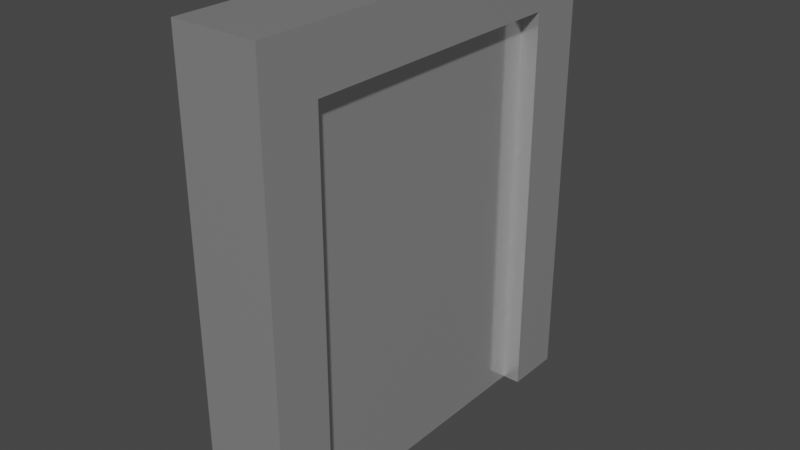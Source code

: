 # Source: rough_elevator.blend  (saved by Blender 3.6.11; exported with 4.5.12 LTS)
import bpy
from mathutils import Matrix  # noqa: F401  (used for matrix-valued properties, if any)

bpy.ops.wm.read_factory_settings(use_empty=True)
scene = bpy.context.scene
scene.name = 'Scene'

# ---- collections
col_collection = bpy.data.collections.new('Collection'); scene.collection.children.link(col_collection)

# ---- materials (node trees are filled in below, after node groups)
mat_metal = bpy.data.materials.new('metal')
mat_metal.use_transparent_shadow = False

# ---- material node trees
mat_metal.use_nodes = True; mat_metal.node_tree.nodes.clear()
_N = mat_metal.node_tree.nodes; _L = mat_metal.node_tree.links
n0 = _N.new('ShaderNodeBsdfPrincipled'); n0.name = 'Principled BSDF'; n0.location = (10, 300)
n0.distribution = 'GGX'
n0.subsurface_method = 'RANDOM_WALK_SKIN'
n0.inputs[1].default_value = 0.7824
n0.inputs[2].default_value = 0.1425
n0.inputs[3].default_value = 1.45
n0.inputs[13].default_value = 0.5052
n0.inputs[27].default_value = (0.0, 0.0, 0.0, 1.0)
n0.inputs[28].default_value = 1.0
n1 = _N.new('ShaderNodeOutputMaterial'); n1.name = 'Material Output'; n1.location = (300, 300)
_L.new(n0.outputs[0], n1.inputs[0])
n1.is_active_output = True

# ---- world
world_world = bpy.data.worlds.new('World'); scene.world = world_world
world_world.use_nodes = True; world_world.node_tree.nodes.clear()
_N = world_world.node_tree.nodes; _L = world_world.node_tree.links
n0 = _N.new('ShaderNodeOutputWorld'); n0.name = 'World Output'; n0.location = (300, 300)
n1 = _N.new('ShaderNodeBackground'); n1.name = 'Background'; n1.location = (10, 300)
n1.inputs[0].default_value = (0.05088, 0.05088, 0.05088, 1.0)
_L.new(n1.outputs[0], n0.inputs[0])
n0.is_active_output = True
world_world.color = (0.05088, 0.05088, 0.05088)
world_world.use_sun_shadow = False
world_world.sun_shadow_jitter_overblur = 0.0

# ---- meshes
me_cube_001 = bpy.data.meshes.new('Cube.001')
me_cube_001.from_pydata([(-1.0, 0.5, -1.0), (-1.0, 0.5, 0.4), (-1.0, 1.0, -1.0), (-1.0, 1.0, 0.4), (1.0, 0.5, -1.0), (1.0, 0.5, 0.4), (1.0, 1.0, -1.0), (1.0, 1.0, 0.4)], [], [(0, 1, 3, 2), (2, 3, 7, 6), (6, 7, 5, 4), (4, 5, 1, 0), (2, 6, 4, 0), (7, 3, 1, 5)])
_uv = me_cube_001.uv_layers.new(name='UVMap')
_uv.uv.foreach_set('vector', [0.375, 0.0, 0.625, 0.0, 0.625, 0.25, 0.375, 0.25, 0.375, 0.25, 0.625, 0.25, 0.625, 0.5, 0.375, 0.5, 0.375, 0.5, 0.625, 0.5, 0.625, 0.75, 0.375, 0.75, 0.375, 0.75, 0.625, 0.75, 0.625, 1.0, 0.375, 1.0, 0.125, 0.5, 0.375, 0.5, 0.375, 0.75, 0.125, 0.75, 0.625, 0.5, 0.875, 0.5, 0.875, 0.75, 0.625, 0.75])
me_cube_001.materials.append(mat_metal)
me_cube_001.update()
me_cube_003 = bpy.data.meshes.new('Cube.003')
me_cube_003.from_pydata([(-1.0, 0.5, -1.0), (-1.0, 0.5, 0.4), (-1.0, 1.0, -1.0), (-1.0, 1.0, 0.4), (1.0, 0.5, -1.0), (1.0, 0.5, 0.4), (1.0, 1.0, -1.0), (1.0, 1.0, 0.4)], [], [(0, 1, 3, 2), (2, 3, 7, 6), (6, 7, 5, 4), (4, 5, 1, 0), (2, 6, 4, 0), (7, 3, 1, 5)])
_uv = me_cube_003.uv_layers.new(name='UVMap')
_uv.uv.foreach_set('vector', [0.375, 0.0, 0.625, 0.0, 0.625, 0.25, 0.375, 0.25, 0.375, 0.25, 0.625, 0.25, 0.625, 0.5, 0.375, 0.5, 0.375, 0.5, 0.625, 0.5, 0.625, 0.75, 0.375, 0.75, 0.375, 0.75, 0.625, 0.75, 0.625, 1.0, 0.375, 1.0, 0.125, 0.5, 0.375, 0.5, 0.375, 0.75, 0.125, 0.75, 0.625, 0.5, 0.875, 0.5, 0.875, 0.75, 0.625, 0.75])
me_cube_003.materials.append(mat_metal)
me_cube_003.update()
me_cube_004 = bpy.data.meshes.new('Cube.004')
me_cube_004.from_pydata([(-1.0, -0.25, -0.7), (-1.0, -0.25, 0.7), (-1.0, -0.05, -0.7), (-1.0, -0.05, 0.7), (1.0, -0.25, -0.7), (1.0, -0.25, 0.7), (1.0, -0.05, -0.7), (1.0, -0.05, 0.7), (-1.0, -0.25, 0.9), (-1.0, -0.05, 0.9), (1.0, -0.05, 0.9), (1.0, -0.25, 0.9), (1.0, -1.25, 0.7), (-1.0, -1.25, 0.7), (1.0, -1.25, 0.9), (-1.0, -1.25, 0.9), (1.0, -1.25, 0.7), (-1.0, -1.25, 0.7), (1.0, -1.25, 0.9), (-1.0, -1.25, 0.9), (1.0, -1.45, 0.7), (-1.0, -1.45, 0.7), (1.0, -1.45, 0.9), (-1.0, -1.45, 0.9), (1.0, -1.25, -0.7), (-1.0, -1.25, -0.7), (1.0, -1.45, -0.7), (-1.0, -1.45, -0.7)], [], [(0, 1, 3, 2), (2, 3, 7, 6), (6, 7, 5, 4), (4, 5, 1, 0), (2, 6, 4, 0), (5, 7, 10, 11), (10, 9, 8, 11), (3, 1, 8, 9), (5, 11, 14, 12), (7, 3, 9, 10), (15, 13, 17, 19), (11, 8, 15, 14), (1, 5, 12, 13), (8, 1, 13, 15), (16, 18, 22, 20), (14, 15, 19, 18), (12, 14, 18, 16), (13, 12, 16, 17), (21, 20, 22, 23), (20, 21, 27, 26), (19, 17, 21, 23), (18, 19, 23, 22), (25, 24, 26, 27), (16, 20, 26, 24), (17, 16, 24, 25), (21, 17, 25, 27)])
_uv = me_cube_004.uv_layers.new(name='UVMap')
_uv.uv.foreach_set('vector', [0.375, 0.0, 0.625, 0.0, 0.625, 0.25, 0.375, 0.25, 0.375, 0.25, 0.625, 0.25, 0.625, 0.5, 0.375, 0.5, 0.375, 0.5, 0.625, 0.5, 0.625, 0.75, 0.375, 0.75, 0.375, 0.75, 0.625, 0.75, 0.625, 1.0, 0.375, 1.0, 0.125, 0.5, 0.375, 0.5, 0.375, 0.75, 0.125, 0.75, 0.625, 0.75, 0.625, 0.5, 0.625, 0.5, 0.625, 0.75, 0.625, 0.5, 0.875, 0.5, 0.875, 0.75, 0.625, 0.75, 0.625, 0.25, 0.625, 0.0, 0.625, 0.0, 0.625, 0.25, 0.625, 0.75, 0.625, 0.75, 0.625, 0.75, 0.625, 0.75, 0.625, 0.5, 0.625, 0.25, 0.625, 0.25, 0.625, 0.5, 0.625, 0.0, 0.625, 0.0, 0.625, 0.0, 0.625, 0.0, 0.625, 0.75, 0.875, 0.75, 0.875, 0.75, 0.625, 0.75, 0.625, 1.0, 0.625, 0.75, 0.625, 0.75, 0.625, 1.0, 0.625, 0.0, 0.625, 0.0, 0.625, 0.0, 0.625, 0.0, 0.625, 0.75, 0.625, 0.75, 0.625, 0.75, 0.625, 0.75, 0.625, 0.75, 0.875, 0.75, 0.875, 0.75, 0.625, 0.75, 0.625, 0.75, 0.625, 0.75, 0.625, 0.75, 0.625, 0.75, 0.625, 1.0, 0.625, 0.75, 0.625, 0.75, 0.625, 1.0, 0.625, 1.0, 0.625, 0.75, 0.625, 0.75, 0.625, 1.0, 0.625, 0.75, 0.625, 1.0, 0.625, 1.0, 0.625, 0.75, 0.625, 0.0, 0.625, 0.0, 0.625, 0.0, 0.625, 0.0, 0.625, 0.75, 0.875, 0.75, 0.875, 0.75, 0.625, 0.75, 0.625, 1.0, 0.625, 0.75, 0.625, 0.75, 0.625, 1.0, 0.625, 0.75, 0.625, 0.75, 0.625, 0.75, 0.625, 0.75, 0.625, 1.0, 0.625, 0.75, 0.625, 0.75, 0.625, 1.0, 0.625, 0.0, 0.625, 0.0, 0.625, 0.0, 0.625, 0.0])
me_cube_004.materials.append(mat_metal)
me_cube_004.update()

# ---- objects
ob_door_left = bpy.data.objects.new('door_left', me_cube_001)
ob_door_right = bpy.data.objects.new('door_right', me_cube_003)
ob_frame = bpy.data.objects.new('frame', me_cube_004)

# ---- transforms, parenting, visibility, modifiers, constraints
ob_door_left.location = (0.0, -1.0, 1.0)
ob_door_left.scale = (0.08764, 1.0, 1.0)
ob_door_right.location = (0.0, -0.5, 1.0)
ob_door_right.scale = (0.08764, 1.0, 1.0)
ob_frame.location = (0.0, 0.75, 0.7)
ob_frame.scale = (0.149, 1.0, 1.0)

# ---- collection membership
col_collection.objects.link(ob_door_left)
col_collection.objects.link(ob_door_right)
col_collection.objects.link(ob_frame)

# ---- scene / render settings (as saved in the file)
scene.frame_start = 1; scene.frame_end = 250; scene.frame_set(0)
scene.render.engine = 'BLENDER_EEVEE_NEXT'
scene.cycles.sampling_pattern = 'TABULATED_SOBOL'
scene.view_settings.view_transform = 'Filmic'
bpy.context.view_layer.update()

# ---- added for rendering (the .blend has no active camera and no usable light): camera, sun
cam_auto = bpy.data.cameras.new('AutoCamera')
cam_auto.lens = 50.0
cam_auto.sensor_width = 36.0
cam_auto.clip_end = 1000.0
ob_auto_camera = bpy.data.objects.new('AutoCamera', cam_auto)
scene.collection.objects.link(ob_auto_camera)
ob_auto_camera.location = (1.98628, -2.38354, 2.38903)
ob_auto_camera.rotation_euler = (1.09748, -7.21219e-08, 0.694738)
scene.camera = ob_auto_camera
light_auto_sun = bpy.data.lights.new('AutoSun', 'SUN')
light_auto_sun.energy = 3.0
light_auto_sun.angle = 0.0523599
ob_auto_sun = bpy.data.objects.new('AutoSun', light_auto_sun)
scene.collection.objects.link(ob_auto_sun)
ob_auto_sun.rotation_euler = (0.872665, 0.174533, 0.523599)
bpy.context.view_layer.update()
